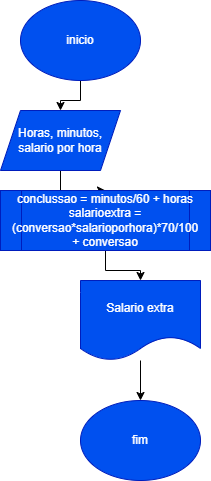

The diagram above was exported from draw.io. Its source (the exported page's mxGraphModel, read from the mxfile embedded in the PNG):
<mxGraphModel dx="880" dy="468" grid="1" gridSize="10" guides="1" tooltips="1" connect="1" arrows="1" fold="1" page="1" pageScale="1" pageWidth="827" pageHeight="1169" math="0" shadow="0">
  <root>
    <mxCell id="0" />
    <mxCell id="1" parent="0" />
    <mxCell id="IEW2Pg9DKgbfXjzzcgkI-3" value="" style="edgeStyle=orthogonalEdgeStyle;rounded=0;orthogonalLoop=1;jettySize=auto;html=1;" edge="1" parent="1" source="IEW2Pg9DKgbfXjzzcgkI-1" target="IEW2Pg9DKgbfXjzzcgkI-2">
      <mxGeometry relative="1" as="geometry" />
    </mxCell>
    <mxCell id="IEW2Pg9DKgbfXjzzcgkI-1" value="inicio" style="ellipse;whiteSpace=wrap;html=1;fillColor=#0050ef;fontColor=#ffffff;strokeColor=#001DBC;" vertex="1" parent="1">
      <mxGeometry x="340" y="60" width="120" height="80" as="geometry" />
    </mxCell>
    <mxCell id="IEW2Pg9DKgbfXjzzcgkI-5" value="" style="edgeStyle=orthogonalEdgeStyle;rounded=0;orthogonalLoop=1;jettySize=auto;html=1;" edge="1" parent="1" source="IEW2Pg9DKgbfXjzzcgkI-2" target="IEW2Pg9DKgbfXjzzcgkI-4">
      <mxGeometry relative="1" as="geometry" />
    </mxCell>
    <mxCell id="IEW2Pg9DKgbfXjzzcgkI-2" value="Horas, minutos, salario por hora" style="shape=parallelogram;perimeter=parallelogramPerimeter;whiteSpace=wrap;html=1;fixedSize=1;fillColor=#0050ef;strokeColor=#001DBC;fontColor=#ffffff;" vertex="1" parent="1">
      <mxGeometry x="320" y="170" width="120" height="60" as="geometry" />
    </mxCell>
    <mxCell id="IEW2Pg9DKgbfXjzzcgkI-7" value="" style="edgeStyle=orthogonalEdgeStyle;rounded=0;orthogonalLoop=1;jettySize=auto;html=1;" edge="1" parent="1" source="IEW2Pg9DKgbfXjzzcgkI-4" target="IEW2Pg9DKgbfXjzzcgkI-6">
      <mxGeometry relative="1" as="geometry" />
    </mxCell>
    <mxCell id="IEW2Pg9DKgbfXjzzcgkI-4" value="conclussao = minutos/60 + horas salarioextra = (conversao*salarioporhora)*70/100 + conversao" style="shape=process;whiteSpace=wrap;html=1;backgroundOutline=1;fillColor=#0050ef;strokeColor=#001DBC;fontColor=#ffffff;" vertex="1" parent="1">
      <mxGeometry x="320" y="250" width="210" height="60" as="geometry" />
    </mxCell>
    <mxCell id="IEW2Pg9DKgbfXjzzcgkI-9" value="" style="edgeStyle=orthogonalEdgeStyle;rounded=0;orthogonalLoop=1;jettySize=auto;html=1;" edge="1" parent="1" source="IEW2Pg9DKgbfXjzzcgkI-6" target="IEW2Pg9DKgbfXjzzcgkI-8">
      <mxGeometry relative="1" as="geometry" />
    </mxCell>
    <mxCell id="IEW2Pg9DKgbfXjzzcgkI-6" value="Salario extra" style="shape=document;whiteSpace=wrap;html=1;boundedLbl=1;fillColor=#0050ef;strokeColor=#001DBC;fontColor=#ffffff;" vertex="1" parent="1">
      <mxGeometry x="400" y="340" width="120" height="80" as="geometry" />
    </mxCell>
    <mxCell id="IEW2Pg9DKgbfXjzzcgkI-8" value="fim" style="ellipse;whiteSpace=wrap;html=1;fillColor=#0050ef;strokeColor=#001DBC;fontColor=#ffffff;" vertex="1" parent="1">
      <mxGeometry x="400" y="460" width="120" height="80" as="geometry" />
    </mxCell>
  </root>
</mxGraphModel>